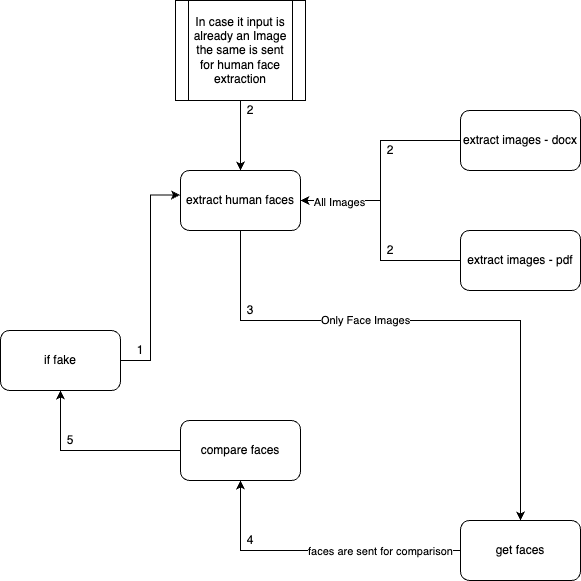

The diagram above was exported from draw.io. Its source (the exported page's mxGraphModel, read from the mxfile embedded in the PNG):
<mxGraphModel dx="1242" dy="1896" grid="1" gridSize="10" guides="1" tooltips="1" connect="1" arrows="1" fold="1" page="1" pageScale="1" pageWidth="850" pageHeight="1100" math="0" shadow="0">
  <root>
    <mxCell id="0" />
    <mxCell id="1" parent="0" />
    <mxCell id="ib5zQvT-y4KHjHG2eEKu-18" style="edgeStyle=orthogonalEdgeStyle;rounded=0;orthogonalLoop=1;jettySize=auto;html=1;entryX=0.5;entryY=1;entryDx=0;entryDy=0;" edge="1" parent="1" source="ib5zQvT-y4KHjHG2eEKu-1" target="ib5zQvT-y4KHjHG2eEKu-6">
      <mxGeometry relative="1" as="geometry" />
    </mxCell>
    <mxCell id="ib5zQvT-y4KHjHG2eEKu-1" value="compare faces" style="rounded=1;whiteSpace=wrap;html=1;" vertex="1" parent="1">
      <mxGeometry x="220" y="370" width="120" height="60" as="geometry" />
    </mxCell>
    <mxCell id="ib5zQvT-y4KHjHG2eEKu-11" style="edgeStyle=orthogonalEdgeStyle;rounded=0;orthogonalLoop=1;jettySize=auto;html=1;" edge="1" parent="1" source="ib5zQvT-y4KHjHG2eEKu-2" target="ib5zQvT-y4KHjHG2eEKu-5">
      <mxGeometry relative="1" as="geometry" />
    </mxCell>
    <mxCell id="ib5zQvT-y4KHjHG2eEKu-2" value="extract images - docx" style="rounded=1;whiteSpace=wrap;html=1;" vertex="1" parent="1">
      <mxGeometry x="500" y="60" width="120" height="60" as="geometry" />
    </mxCell>
    <mxCell id="ib5zQvT-y4KHjHG2eEKu-12" style="edgeStyle=orthogonalEdgeStyle;rounded=0;orthogonalLoop=1;jettySize=auto;html=1;entryX=1;entryY=0.5;entryDx=0;entryDy=0;" edge="1" parent="1" source="ib5zQvT-y4KHjHG2eEKu-3" target="ib5zQvT-y4KHjHG2eEKu-5">
      <mxGeometry relative="1" as="geometry" />
    </mxCell>
    <mxCell id="ib5zQvT-y4KHjHG2eEKu-15" value="All Images" style="edgeLabel;html=1;align=center;verticalAlign=middle;resizable=0;points=[];" vertex="1" connectable="0" parent="ib5zQvT-y4KHjHG2eEKu-12">
      <mxGeometry x="0.6523" y="1" relative="1" as="geometry">
        <mxPoint as="offset" />
      </mxGeometry>
    </mxCell>
    <mxCell id="ib5zQvT-y4KHjHG2eEKu-3" value="extract images - pdf" style="rounded=1;whiteSpace=wrap;html=1;" vertex="1" parent="1">
      <mxGeometry x="500" y="180" width="120" height="60" as="geometry" />
    </mxCell>
    <mxCell id="ib5zQvT-y4KHjHG2eEKu-14" style="edgeStyle=orthogonalEdgeStyle;rounded=0;orthogonalLoop=1;jettySize=auto;html=1;" edge="1" parent="1" source="ib5zQvT-y4KHjHG2eEKu-4" target="ib5zQvT-y4KHjHG2eEKu-1">
      <mxGeometry relative="1" as="geometry">
        <mxPoint x="280" y="440" as="targetPoint" />
      </mxGeometry>
    </mxCell>
    <mxCell id="ib5zQvT-y4KHjHG2eEKu-17" value="faces are sent for comparison" style="edgeLabel;html=1;align=center;verticalAlign=middle;resizable=0;points=[];" vertex="1" connectable="0" parent="ib5zQvT-y4KHjHG2eEKu-14">
      <mxGeometry x="-0.4391" relative="1" as="geometry">
        <mxPoint as="offset" />
      </mxGeometry>
    </mxCell>
    <mxCell id="ib5zQvT-y4KHjHG2eEKu-4" value="get faces" style="rounded=1;whiteSpace=wrap;html=1;" vertex="1" parent="1">
      <mxGeometry x="500" y="470" width="120" height="60" as="geometry" />
    </mxCell>
    <mxCell id="ib5zQvT-y4KHjHG2eEKu-13" style="edgeStyle=orthogonalEdgeStyle;rounded=0;orthogonalLoop=1;jettySize=auto;html=1;entryX=0.5;entryY=0;entryDx=0;entryDy=0;jumpStyle=arc;" edge="1" parent="1" source="ib5zQvT-y4KHjHG2eEKu-5" target="ib5zQvT-y4KHjHG2eEKu-4">
      <mxGeometry relative="1" as="geometry">
        <Array as="points">
          <mxPoint x="280" y="270" />
          <mxPoint x="560" y="270" />
        </Array>
      </mxGeometry>
    </mxCell>
    <mxCell id="ib5zQvT-y4KHjHG2eEKu-16" value="Only Face Images" style="edgeLabel;html=1;align=center;verticalAlign=middle;resizable=0;points=[];" vertex="1" connectable="0" parent="ib5zQvT-y4KHjHG2eEKu-13">
      <mxGeometry x="-0.2474" y="1" relative="1" as="geometry">
        <mxPoint as="offset" />
      </mxGeometry>
    </mxCell>
    <mxCell id="ib5zQvT-y4KHjHG2eEKu-5" value="extract human faces" style="rounded=1;whiteSpace=wrap;html=1;" vertex="1" parent="1">
      <mxGeometry x="220" y="120" width="120" height="60" as="geometry" />
    </mxCell>
    <mxCell id="ib5zQvT-y4KHjHG2eEKu-19" style="edgeStyle=orthogonalEdgeStyle;rounded=0;orthogonalLoop=1;jettySize=auto;html=1;entryX=-0.004;entryY=0.408;entryDx=0;entryDy=0;entryPerimeter=0;" edge="1" parent="1" source="ib5zQvT-y4KHjHG2eEKu-6" target="ib5zQvT-y4KHjHG2eEKu-5">
      <mxGeometry relative="1" as="geometry" />
    </mxCell>
    <mxCell id="ib5zQvT-y4KHjHG2eEKu-6" value="if fake" style="rounded=1;whiteSpace=wrap;html=1;" vertex="1" parent="1">
      <mxGeometry x="40" y="280" width="120" height="60" as="geometry" />
    </mxCell>
    <mxCell id="ib5zQvT-y4KHjHG2eEKu-21" value="2" style="text;html=1;strokeColor=none;fillColor=none;align=center;verticalAlign=middle;whiteSpace=wrap;rounded=0;" vertex="1" parent="1">
      <mxGeometry x="420" y="190" width="20" height="20" as="geometry" />
    </mxCell>
    <mxCell id="ib5zQvT-y4KHjHG2eEKu-22" value="1" style="text;html=1;strokeColor=none;fillColor=none;align=center;verticalAlign=middle;whiteSpace=wrap;rounded=0;" vertex="1" parent="1">
      <mxGeometry x="170" y="290" width="20" height="20" as="geometry" />
    </mxCell>
    <mxCell id="ib5zQvT-y4KHjHG2eEKu-23" value="2" style="text;html=1;strokeColor=none;fillColor=none;align=center;verticalAlign=middle;whiteSpace=wrap;rounded=0;" vertex="1" parent="1">
      <mxGeometry x="420" y="90" width="20" height="20" as="geometry" />
    </mxCell>
    <mxCell id="ib5zQvT-y4KHjHG2eEKu-25" style="edgeStyle=orthogonalEdgeStyle;rounded=0;orthogonalLoop=1;jettySize=auto;html=1;exitX=0.5;exitY=1;exitDx=0;exitDy=0;" edge="1" parent="1" source="ib5zQvT-y4KHjHG2eEKu-26" target="ib5zQvT-y4KHjHG2eEKu-5">
      <mxGeometry relative="1" as="geometry">
        <mxPoint x="280" y="20" as="sourcePoint" />
      </mxGeometry>
    </mxCell>
    <mxCell id="ib5zQvT-y4KHjHG2eEKu-26" value="In case it input is already an Image the same is sent for human face extraction" style="shape=process;whiteSpace=wrap;html=1;backgroundOutline=1;" vertex="1" parent="1">
      <mxGeometry x="215" y="-50" width="130" height="100" as="geometry" />
    </mxCell>
    <mxCell id="ib5zQvT-y4KHjHG2eEKu-27" value="2" style="text;html=1;strokeColor=none;fillColor=none;align=center;verticalAlign=middle;whiteSpace=wrap;rounded=0;" vertex="1" parent="1">
      <mxGeometry x="280" y="50" width="20" height="20" as="geometry" />
    </mxCell>
    <mxCell id="ib5zQvT-y4KHjHG2eEKu-28" value="3" style="text;html=1;strokeColor=none;fillColor=none;align=center;verticalAlign=middle;whiteSpace=wrap;rounded=0;" vertex="1" parent="1">
      <mxGeometry x="280" y="250" width="20" height="20" as="geometry" />
    </mxCell>
    <mxCell id="ib5zQvT-y4KHjHG2eEKu-29" value="4" style="text;html=1;strokeColor=none;fillColor=none;align=center;verticalAlign=middle;whiteSpace=wrap;rounded=0;" vertex="1" parent="1">
      <mxGeometry x="280" y="480" width="20" height="20" as="geometry" />
    </mxCell>
    <mxCell id="ib5zQvT-y4KHjHG2eEKu-30" value="5" style="text;html=1;strokeColor=none;fillColor=none;align=center;verticalAlign=middle;whiteSpace=wrap;rounded=0;" vertex="1" parent="1">
      <mxGeometry x="100" y="380" width="20" height="20" as="geometry" />
    </mxCell>
  </root>
</mxGraphModel>